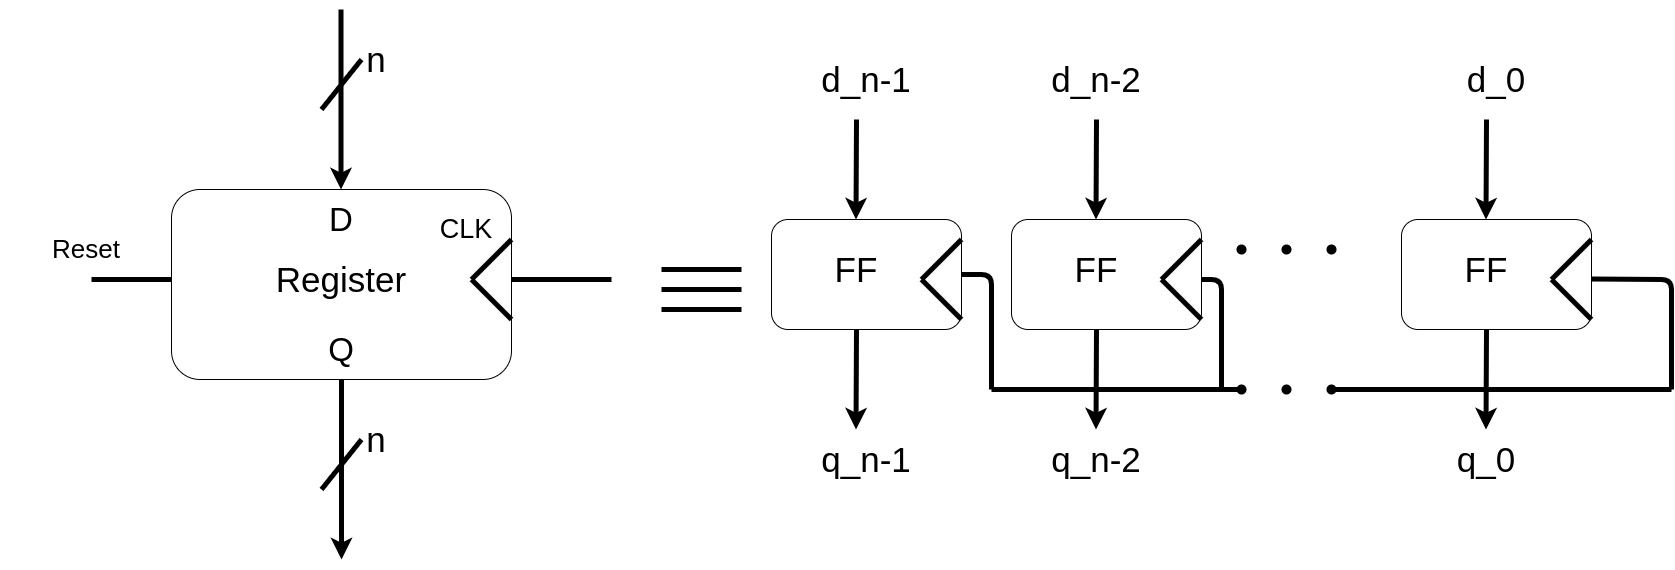

The diagram above was exported from draw.io. Its source (the exported page's mxGraphModel, read from the mxfile embedded in the PNG):
<mxGraphModel dx="1852" dy="1746" grid="1" gridSize="10" guides="1" tooltips="1" connect="1" arrows="1" fold="1" page="1" pageScale="1" pageWidth="850" pageHeight="1100" math="0" shadow="0">
  <root>
    <mxCell id="0" />
    <mxCell id="1" parent="0" />
    <mxCell id="3" value="" style="rounded=1;whiteSpace=wrap;html=1;" vertex="1" parent="1">
      <mxGeometry x="80" y="110" width="340" height="190" as="geometry" />
    </mxCell>
    <mxCell id="4" value="" style="endArrow=classic;html=1;exitX=0.5;exitY=1;exitDx=0;exitDy=0;strokeWidth=5;" edge="1" parent="1" source="3">
      <mxGeometry width="50" height="50" relative="1" as="geometry">
        <mxPoint x="310" y="360" as="sourcePoint" />
        <mxPoint x="250" y="480" as="targetPoint" />
      </mxGeometry>
    </mxCell>
    <mxCell id="5" value="" style="endArrow=classic;html=1;exitX=0.5;exitY=1;exitDx=0;exitDy=0;strokeWidth=5;" edge="1" parent="1">
      <mxGeometry width="50" height="50" relative="1" as="geometry">
        <mxPoint x="249.5" y="-70" as="sourcePoint" />
        <mxPoint x="249.5" y="110" as="targetPoint" />
      </mxGeometry>
    </mxCell>
    <mxCell id="6" value="" style="endArrow=none;html=1;strokeWidth=5;" edge="1" parent="1">
      <mxGeometry width="50" height="50" relative="1" as="geometry">
        <mxPoint x="230" y="30" as="sourcePoint" />
        <mxPoint x="270" y="-20" as="targetPoint" />
      </mxGeometry>
    </mxCell>
    <mxCell id="7" value="" style="endArrow=none;html=1;strokeWidth=5;" edge="1" parent="1">
      <mxGeometry width="50" height="50" relative="1" as="geometry">
        <mxPoint x="230" y="410" as="sourcePoint" />
        <mxPoint x="270" y="360" as="targetPoint" />
      </mxGeometry>
    </mxCell>
    <mxCell id="8" value="&lt;font style=&quot;font-size: 35px;&quot;&gt;Register&lt;/font&gt;" style="text;strokeColor=none;align=center;fillColor=none;html=1;verticalAlign=middle;whiteSpace=wrap;rounded=0;strokeWidth=3;" vertex="1" parent="1">
      <mxGeometry x="165" y="170" width="170" height="60" as="geometry" />
    </mxCell>
    <mxCell id="10" value="" style="endArrow=none;html=1;strokeWidth=5;" edge="1" parent="1">
      <mxGeometry width="50" height="50" relative="1" as="geometry">
        <mxPoint y="200" as="sourcePoint" />
        <mxPoint x="80" y="200" as="targetPoint" />
      </mxGeometry>
    </mxCell>
    <mxCell id="11" value="&lt;span style=&quot;font-size: 35px;&quot;&gt;n&lt;/span&gt;" style="text;strokeColor=none;align=center;fillColor=none;html=1;verticalAlign=middle;whiteSpace=wrap;rounded=0;strokeWidth=3;" vertex="1" parent="1">
      <mxGeometry x="200" y="-50" width="170" height="60" as="geometry" />
    </mxCell>
    <mxCell id="12" value="&lt;span style=&quot;font-size: 35px;&quot;&gt;n&lt;/span&gt;" style="text;strokeColor=none;align=center;fillColor=none;html=1;verticalAlign=middle;whiteSpace=wrap;rounded=0;strokeWidth=3;" vertex="1" parent="1">
      <mxGeometry x="200" y="330" width="170" height="60" as="geometry" />
    </mxCell>
    <mxCell id="13" value="&lt;font style=&quot;font-size: 26px;&quot;&gt;Reset&lt;/font&gt;" style="text;strokeColor=none;align=center;fillColor=none;html=1;verticalAlign=middle;whiteSpace=wrap;rounded=0;strokeWidth=3;" vertex="1" parent="1">
      <mxGeometry x="-90" y="140" width="170" height="60" as="geometry" />
    </mxCell>
    <mxCell id="14" value="&lt;span style=&quot;font-size: 33px;&quot;&gt;Q&lt;/span&gt;" style="text;strokeColor=none;align=center;fillColor=none;html=1;verticalAlign=middle;whiteSpace=wrap;rounded=0;strokeWidth=3;" vertex="1" parent="1">
      <mxGeometry x="165" y="240" width="170" height="60" as="geometry" />
    </mxCell>
    <mxCell id="15" value="&lt;span style=&quot;font-size: 33px;&quot;&gt;D&lt;/span&gt;" style="text;strokeColor=none;align=center;fillColor=none;html=1;verticalAlign=middle;whiteSpace=wrap;rounded=0;strokeWidth=3;" vertex="1" parent="1">
      <mxGeometry x="165" y="110" width="170" height="60" as="geometry" />
    </mxCell>
    <mxCell id="18" value="" style="endArrow=none;html=1;strokeWidth=5;" edge="1" parent="1">
      <mxGeometry width="50" height="50" relative="1" as="geometry">
        <mxPoint x="380" y="200" as="sourcePoint" />
        <mxPoint x="420" y="160" as="targetPoint" />
      </mxGeometry>
    </mxCell>
    <mxCell id="19" value="" style="endArrow=none;html=1;strokeWidth=5;" edge="1" parent="1">
      <mxGeometry width="50" height="50" relative="1" as="geometry">
        <mxPoint x="380" y="200" as="sourcePoint" />
        <mxPoint x="420" y="240" as="targetPoint" />
      </mxGeometry>
    </mxCell>
    <mxCell id="22" value="&lt;span style=&quot;font-size: 27px;&quot;&gt;CLK&lt;/span&gt;" style="text;strokeColor=none;align=center;fillColor=none;html=1;verticalAlign=middle;whiteSpace=wrap;rounded=0;strokeWidth=3;" vertex="1" parent="1">
      <mxGeometry x="290" y="120" width="170" height="60" as="geometry" />
    </mxCell>
    <mxCell id="24" value="" style="endArrow=none;html=1;strokeWidth=5;" edge="1" parent="1">
      <mxGeometry width="50" height="50" relative="1" as="geometry">
        <mxPoint x="420" y="200" as="sourcePoint" />
        <mxPoint x="520" y="200" as="targetPoint" />
      </mxGeometry>
    </mxCell>
    <mxCell id="25" value="" style="endArrow=none;html=1;strokeWidth=5;" edge="1" parent="1">
      <mxGeometry width="50" height="50" relative="1" as="geometry">
        <mxPoint x="570" y="190" as="sourcePoint" />
        <mxPoint x="650" y="190" as="targetPoint" />
      </mxGeometry>
    </mxCell>
    <mxCell id="26" value="" style="endArrow=none;html=1;strokeWidth=5;" edge="1" parent="1">
      <mxGeometry width="50" height="50" relative="1" as="geometry">
        <mxPoint x="570" y="210" as="sourcePoint" />
        <mxPoint x="650" y="210" as="targetPoint" />
      </mxGeometry>
    </mxCell>
    <mxCell id="27" value="" style="endArrow=none;html=1;strokeWidth=5;" edge="1" parent="1">
      <mxGeometry width="50" height="50" relative="1" as="geometry">
        <mxPoint x="570" y="230" as="sourcePoint" />
        <mxPoint x="650" y="230" as="targetPoint" />
      </mxGeometry>
    </mxCell>
    <mxCell id="28" value="" style="rounded=1;whiteSpace=wrap;html=1;" vertex="1" parent="1">
      <mxGeometry x="680" y="140" width="190" height="110" as="geometry" />
    </mxCell>
    <mxCell id="29" value="&lt;span style=&quot;font-size: 35px;&quot;&gt;FF&lt;/span&gt;" style="text;strokeColor=none;align=center;fillColor=none;html=1;verticalAlign=middle;whiteSpace=wrap;rounded=0;strokeWidth=3;" vertex="1" parent="1">
      <mxGeometry x="680" y="160" width="170" height="60" as="geometry" />
    </mxCell>
    <mxCell id="30" value="" style="endArrow=none;html=1;strokeWidth=5;" edge="1" parent="1">
      <mxGeometry width="50" height="50" relative="1" as="geometry">
        <mxPoint x="830" y="200" as="sourcePoint" />
        <mxPoint x="870" y="160" as="targetPoint" />
      </mxGeometry>
    </mxCell>
    <mxCell id="31" value="" style="endArrow=none;html=1;strokeWidth=5;" edge="1" parent="1">
      <mxGeometry width="50" height="50" relative="1" as="geometry">
        <mxPoint x="830" y="200" as="sourcePoint" />
        <mxPoint x="870" y="240" as="targetPoint" />
      </mxGeometry>
    </mxCell>
    <mxCell id="33" value="" style="endArrow=classic;html=1;strokeWidth=5;" edge="1" parent="1">
      <mxGeometry width="50" height="50" relative="1" as="geometry">
        <mxPoint x="765" y="40" as="sourcePoint" />
        <mxPoint x="764.5" y="140" as="targetPoint" />
      </mxGeometry>
    </mxCell>
    <mxCell id="34" value="" style="endArrow=classic;html=1;strokeWidth=5;" edge="1" parent="1">
      <mxGeometry width="50" height="50" relative="1" as="geometry">
        <mxPoint x="765" y="250" as="sourcePoint" />
        <mxPoint x="764.5" y="350" as="targetPoint" />
      </mxGeometry>
    </mxCell>
    <mxCell id="35" value="" style="rounded=1;whiteSpace=wrap;html=1;" vertex="1" parent="1">
      <mxGeometry x="920" y="140" width="190" height="110" as="geometry" />
    </mxCell>
    <mxCell id="36" value="&lt;span style=&quot;font-size: 35px;&quot;&gt;FF&lt;/span&gt;" style="text;strokeColor=none;align=center;fillColor=none;html=1;verticalAlign=middle;whiteSpace=wrap;rounded=0;strokeWidth=3;" vertex="1" parent="1">
      <mxGeometry x="920" y="160" width="170" height="60" as="geometry" />
    </mxCell>
    <mxCell id="37" value="" style="endArrow=none;html=1;strokeWidth=5;" edge="1" parent="1">
      <mxGeometry width="50" height="50" relative="1" as="geometry">
        <mxPoint x="1070" y="200" as="sourcePoint" />
        <mxPoint x="1110" y="160" as="targetPoint" />
      </mxGeometry>
    </mxCell>
    <mxCell id="38" value="" style="endArrow=none;html=1;strokeWidth=5;" edge="1" parent="1">
      <mxGeometry width="50" height="50" relative="1" as="geometry">
        <mxPoint x="1070" y="200" as="sourcePoint" />
        <mxPoint x="1110" y="240" as="targetPoint" />
      </mxGeometry>
    </mxCell>
    <mxCell id="39" value="" style="endArrow=classic;html=1;strokeWidth=5;" edge="1" parent="1">
      <mxGeometry width="50" height="50" relative="1" as="geometry">
        <mxPoint x="1005" y="40" as="sourcePoint" />
        <mxPoint x="1004.5" y="140" as="targetPoint" />
      </mxGeometry>
    </mxCell>
    <mxCell id="40" value="" style="endArrow=classic;html=1;strokeWidth=5;" edge="1" parent="1">
      <mxGeometry width="50" height="50" relative="1" as="geometry">
        <mxPoint x="1005" y="250" as="sourcePoint" />
        <mxPoint x="1004.5" y="350" as="targetPoint" />
      </mxGeometry>
    </mxCell>
    <mxCell id="41" value="" style="rounded=1;whiteSpace=wrap;html=1;" vertex="1" parent="1">
      <mxGeometry x="1310" y="140" width="190" height="110" as="geometry" />
    </mxCell>
    <mxCell id="42" value="&lt;span style=&quot;font-size: 35px;&quot;&gt;FF&lt;/span&gt;" style="text;strokeColor=none;align=center;fillColor=none;html=1;verticalAlign=middle;whiteSpace=wrap;rounded=0;strokeWidth=3;" vertex="1" parent="1">
      <mxGeometry x="1310" y="160" width="170" height="60" as="geometry" />
    </mxCell>
    <mxCell id="43" value="" style="endArrow=none;html=1;strokeWidth=5;" edge="1" parent="1">
      <mxGeometry width="50" height="50" relative="1" as="geometry">
        <mxPoint x="1460" y="200" as="sourcePoint" />
        <mxPoint x="1500" y="160" as="targetPoint" />
      </mxGeometry>
    </mxCell>
    <mxCell id="44" value="" style="endArrow=none;html=1;strokeWidth=5;" edge="1" parent="1">
      <mxGeometry width="50" height="50" relative="1" as="geometry">
        <mxPoint x="1460" y="200" as="sourcePoint" />
        <mxPoint x="1500" y="240" as="targetPoint" />
      </mxGeometry>
    </mxCell>
    <mxCell id="45" value="" style="endArrow=classic;html=1;strokeWidth=5;" edge="1" parent="1">
      <mxGeometry width="50" height="50" relative="1" as="geometry">
        <mxPoint x="1395" y="40" as="sourcePoint" />
        <mxPoint x="1394.5" y="140" as="targetPoint" />
      </mxGeometry>
    </mxCell>
    <mxCell id="46" value="" style="endArrow=classic;html=1;strokeWidth=5;" edge="1" parent="1">
      <mxGeometry width="50" height="50" relative="1" as="geometry">
        <mxPoint x="1395" y="250" as="sourcePoint" />
        <mxPoint x="1394.5" y="350" as="targetPoint" />
      </mxGeometry>
    </mxCell>
    <mxCell id="47" value="&lt;span style=&quot;font-size: 35px;&quot;&gt;d_n-1&lt;/span&gt;" style="text;strokeColor=none;align=center;fillColor=none;html=1;verticalAlign=middle;whiteSpace=wrap;rounded=0;strokeWidth=3;" vertex="1" parent="1">
      <mxGeometry x="690" y="-30" width="170" height="60" as="geometry" />
    </mxCell>
    <mxCell id="48" value="&lt;span style=&quot;font-size: 35px;&quot;&gt;d_n-2&lt;/span&gt;" style="text;strokeColor=none;align=center;fillColor=none;html=1;verticalAlign=middle;whiteSpace=wrap;rounded=0;strokeWidth=3;" vertex="1" parent="1">
      <mxGeometry x="920" y="-30" width="170" height="60" as="geometry" />
    </mxCell>
    <mxCell id="49" value="&lt;span style=&quot;font-size: 35px;&quot;&gt;d_0&lt;/span&gt;" style="text;strokeColor=none;align=center;fillColor=none;html=1;verticalAlign=middle;whiteSpace=wrap;rounded=0;strokeWidth=3;" vertex="1" parent="1">
      <mxGeometry x="1320" y="-30" width="170" height="60" as="geometry" />
    </mxCell>
    <mxCell id="50" value="&lt;span style=&quot;font-size: 35px;&quot;&gt;q_n-1&lt;/span&gt;" style="text;strokeColor=none;align=center;fillColor=none;html=1;verticalAlign=middle;whiteSpace=wrap;rounded=0;strokeWidth=3;" vertex="1" parent="1">
      <mxGeometry x="690" y="350" width="170" height="60" as="geometry" />
    </mxCell>
    <mxCell id="51" value="&lt;span style=&quot;font-size: 35px;&quot;&gt;q_n-2&lt;/span&gt;" style="text;strokeColor=none;align=center;fillColor=none;html=1;verticalAlign=middle;whiteSpace=wrap;rounded=0;strokeWidth=3;" vertex="1" parent="1">
      <mxGeometry x="920" y="350" width="170" height="60" as="geometry" />
    </mxCell>
    <mxCell id="52" value="&lt;span style=&quot;font-size: 35px;&quot;&gt;q_0&lt;br&gt;&lt;/span&gt;" style="text;strokeColor=none;align=center;fillColor=none;html=1;verticalAlign=middle;whiteSpace=wrap;rounded=0;strokeWidth=3;" vertex="1" parent="1">
      <mxGeometry x="1310" y="350" width="170" height="60" as="geometry" />
    </mxCell>
    <mxCell id="53" value="" style="shape=waypoint;sketch=0;fillStyle=solid;size=6;pointerEvents=1;points=[];fillColor=none;resizable=0;rotatable=0;perimeter=centerPerimeter;snapToPoint=1;strokeWidth=3;fontSize=27;" vertex="1" parent="1">
      <mxGeometry x="1140" y="160" width="20" height="20" as="geometry" />
    </mxCell>
    <mxCell id="54" value="" style="shape=waypoint;sketch=0;fillStyle=solid;size=6;pointerEvents=1;points=[];fillColor=none;resizable=0;rotatable=0;perimeter=centerPerimeter;snapToPoint=1;strokeWidth=3;fontSize=27;" vertex="1" parent="1">
      <mxGeometry x="1185" y="160" width="20" height="20" as="geometry" />
    </mxCell>
    <mxCell id="55" value="" style="shape=waypoint;sketch=0;fillStyle=solid;size=6;pointerEvents=1;points=[];fillColor=none;resizable=0;rotatable=0;perimeter=centerPerimeter;snapToPoint=1;strokeWidth=3;fontSize=27;" vertex="1" parent="1">
      <mxGeometry x="1230" y="160" width="20" height="20" as="geometry" />
    </mxCell>
    <mxCell id="56" value="" style="shape=waypoint;sketch=0;fillStyle=solid;size=6;pointerEvents=1;points=[];fillColor=none;resizable=0;rotatable=0;perimeter=centerPerimeter;snapToPoint=1;strokeWidth=3;fontSize=27;" vertex="1" parent="1">
      <mxGeometry x="1140" y="300" width="20" height="20" as="geometry" />
    </mxCell>
    <mxCell id="57" value="" style="shape=waypoint;sketch=0;fillStyle=solid;size=6;pointerEvents=1;points=[];fillColor=none;resizable=0;rotatable=0;perimeter=centerPerimeter;snapToPoint=1;strokeWidth=3;fontSize=27;" vertex="1" parent="1">
      <mxGeometry x="1185" y="300" width="20" height="20" as="geometry" />
    </mxCell>
    <mxCell id="58" value="" style="shape=waypoint;sketch=0;fillStyle=solid;size=6;pointerEvents=1;points=[];fillColor=none;resizable=0;rotatable=0;perimeter=centerPerimeter;snapToPoint=1;strokeWidth=3;fontSize=27;" vertex="1" parent="1">
      <mxGeometry x="1230" y="300" width="20" height="20" as="geometry" />
    </mxCell>
    <mxCell id="59" value="" style="endArrow=none;html=1;strokeWidth=5;exitX=1;exitY=0.5;exitDx=0;exitDy=0;" edge="1" parent="1" source="28">
      <mxGeometry width="50" height="50" relative="1" as="geometry">
        <mxPoint x="880" y="200" as="sourcePoint" />
        <mxPoint x="900" y="310" as="targetPoint" />
        <Array as="points">
          <mxPoint x="900" y="195" />
        </Array>
      </mxGeometry>
    </mxCell>
    <mxCell id="60" value="" style="endArrow=none;html=1;strokeWidth=5;entryX=-0.15;entryY=0.5;entryDx=0;entryDy=0;entryPerimeter=0;" edge="1" parent="1" target="56">
      <mxGeometry width="50" height="50" relative="1" as="geometry">
        <mxPoint x="900" y="310" as="sourcePoint" />
        <mxPoint x="1130" y="310" as="targetPoint" />
      </mxGeometry>
    </mxCell>
    <mxCell id="61" value="" style="endArrow=none;html=1;strokeWidth=5;exitX=1.025;exitY=0.625;exitDx=0;exitDy=0;exitPerimeter=0;" edge="1" parent="1" source="58">
      <mxGeometry width="50" height="50" relative="1" as="geometry">
        <mxPoint x="1260" y="309.5" as="sourcePoint" />
        <mxPoint x="1580" y="310" as="targetPoint" />
      </mxGeometry>
    </mxCell>
    <mxCell id="62" value="" style="endArrow=none;html=1;strokeWidth=5;" edge="1" parent="1">
      <mxGeometry width="50" height="50" relative="1" as="geometry">
        <mxPoint x="1500" y="199.5" as="sourcePoint" />
        <mxPoint x="1580" y="310" as="targetPoint" />
        <Array as="points">
          <mxPoint x="1580" y="200" />
        </Array>
      </mxGeometry>
    </mxCell>
    <mxCell id="63" value="" style="endArrow=none;html=1;strokeWidth=5;exitX=1;exitY=0.5;exitDx=0;exitDy=0;" edge="1" parent="1">
      <mxGeometry width="50" height="50" relative="1" as="geometry">
        <mxPoint x="1110" y="200" as="sourcePoint" />
        <mxPoint x="1130" y="310" as="targetPoint" />
        <Array as="points">
          <mxPoint x="1130" y="200" />
        </Array>
      </mxGeometry>
    </mxCell>
  </root>
</mxGraphModel>